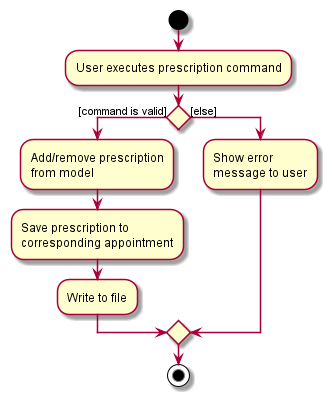

The diagram above was rendered by PlantUML. Its source (embedded in the PNG):
@startuml
start
:User executes prescription command;

'Since the beta syntax does not support placing the condition outside the
'diamond we place it as the true branch instead.

if () then ([command is valid])
    :Add/remove prescription
    from model;
    :Save prescription to
    corresponding appointment;
    :Write to file;
else ([else])
    :Show error
    message to user;
endif
stop
@enduml